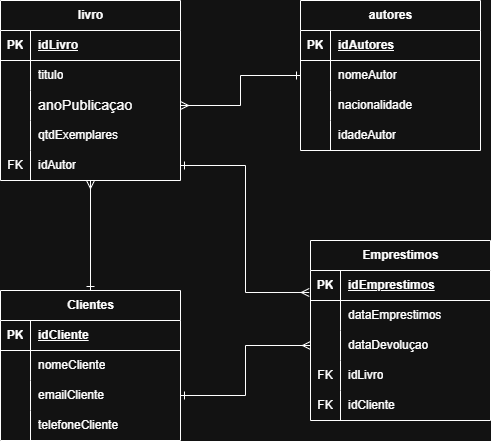

The diagram above was exported from draw.io. Its source (the exported page's mxGraphModel, read from the mxfile embedded in the PNG):
<mxGraphModel dx="786" dy="451" grid="1" gridSize="10" guides="1" tooltips="1" connect="1" arrows="1" fold="1" page="1" pageScale="1" pageWidth="827" pageHeight="1169" math="0" shadow="0">
  <root>
    <mxCell id="0" />
    <mxCell id="1" parent="0" />
    <mxCell id="80I4k29GsRJc57-9ASaS-1" value="livro" style="shape=table;startSize=30;container=1;collapsible=1;childLayout=tableLayout;fixedRows=1;rowLines=0;fontStyle=1;align=center;resizeLast=1;html=1;strokeColor=default;" vertex="1" parent="1">
      <mxGeometry x="70" y="80" width="180" height="180" as="geometry" />
    </mxCell>
    <mxCell id="80I4k29GsRJc57-9ASaS-2" value="" style="shape=tableRow;horizontal=0;startSize=0;swimlaneHead=0;swimlaneBody=0;fillColor=none;collapsible=0;dropTarget=0;points=[[0,0.5],[1,0.5]];portConstraint=eastwest;top=0;left=0;right=0;bottom=1;" vertex="1" parent="80I4k29GsRJc57-9ASaS-1">
      <mxGeometry y="30" width="180" height="30" as="geometry" />
    </mxCell>
    <mxCell id="80I4k29GsRJc57-9ASaS-3" value="PK" style="shape=partialRectangle;connectable=0;fillColor=none;top=0;left=0;bottom=0;right=0;fontStyle=1;overflow=hidden;whiteSpace=wrap;html=1;" vertex="1" parent="80I4k29GsRJc57-9ASaS-2">
      <mxGeometry width="30" height="30" as="geometry">
        <mxRectangle width="30" height="30" as="alternateBounds" />
      </mxGeometry>
    </mxCell>
    <mxCell id="80I4k29GsRJc57-9ASaS-4" value="idLivro" style="shape=partialRectangle;connectable=0;fillColor=none;top=0;left=0;bottom=0;right=0;align=left;spacingLeft=6;fontStyle=5;overflow=hidden;whiteSpace=wrap;html=1;" vertex="1" parent="80I4k29GsRJc57-9ASaS-2">
      <mxGeometry x="30" width="150" height="30" as="geometry">
        <mxRectangle width="150" height="30" as="alternateBounds" />
      </mxGeometry>
    </mxCell>
    <mxCell id="80I4k29GsRJc57-9ASaS-5" value="" style="shape=tableRow;horizontal=0;startSize=0;swimlaneHead=0;swimlaneBody=0;fillColor=none;collapsible=0;dropTarget=0;points=[[0,0.5],[1,0.5]];portConstraint=eastwest;top=0;left=0;right=0;bottom=0;" vertex="1" parent="80I4k29GsRJc57-9ASaS-1">
      <mxGeometry y="60" width="180" height="30" as="geometry" />
    </mxCell>
    <mxCell id="80I4k29GsRJc57-9ASaS-6" value="" style="shape=partialRectangle;connectable=0;fillColor=none;top=0;left=0;bottom=0;right=0;editable=1;overflow=hidden;whiteSpace=wrap;html=1;" vertex="1" parent="80I4k29GsRJc57-9ASaS-5">
      <mxGeometry width="30" height="30" as="geometry">
        <mxRectangle width="30" height="30" as="alternateBounds" />
      </mxGeometry>
    </mxCell>
    <mxCell id="80I4k29GsRJc57-9ASaS-7" value="titulo" style="shape=partialRectangle;connectable=0;fillColor=none;top=0;left=0;bottom=0;right=0;align=left;spacingLeft=6;overflow=hidden;whiteSpace=wrap;html=1;" vertex="1" parent="80I4k29GsRJc57-9ASaS-5">
      <mxGeometry x="30" width="150" height="30" as="geometry">
        <mxRectangle width="150" height="30" as="alternateBounds" />
      </mxGeometry>
    </mxCell>
    <mxCell id="80I4k29GsRJc57-9ASaS-8" value="" style="shape=tableRow;horizontal=0;startSize=0;swimlaneHead=0;swimlaneBody=0;fillColor=none;collapsible=0;dropTarget=0;points=[[0,0.5],[1,0.5]];portConstraint=eastwest;top=0;left=0;right=0;bottom=0;" vertex="1" parent="80I4k29GsRJc57-9ASaS-1">
      <mxGeometry y="90" width="180" height="30" as="geometry" />
    </mxCell>
    <mxCell id="80I4k29GsRJc57-9ASaS-9" value="" style="shape=partialRectangle;connectable=0;fillColor=none;top=0;left=0;bottom=0;right=0;editable=1;overflow=hidden;whiteSpace=wrap;html=1;" vertex="1" parent="80I4k29GsRJc57-9ASaS-8">
      <mxGeometry width="30" height="30" as="geometry">
        <mxRectangle width="30" height="30" as="alternateBounds" />
      </mxGeometry>
    </mxCell>
    <mxCell id="80I4k29GsRJc57-9ASaS-10" value="&lt;font style=&quot;color: light-dark(rgb(179, 183, 185), rgb(255, 255, 255));&quot; face=&quot;Roboto, Arial, sans-serif&quot;&gt;&lt;span style=&quot;font-size: 14px; letter-spacing: 0.2px;&quot;&gt;anoPublicaçao&lt;/span&gt;&lt;/font&gt;" style="shape=partialRectangle;connectable=0;fillColor=none;top=0;left=0;bottom=0;right=0;align=left;spacingLeft=6;overflow=hidden;whiteSpace=wrap;html=1;" vertex="1" parent="80I4k29GsRJc57-9ASaS-8">
      <mxGeometry x="30" width="150" height="30" as="geometry">
        <mxRectangle width="150" height="30" as="alternateBounds" />
      </mxGeometry>
    </mxCell>
    <mxCell id="80I4k29GsRJc57-9ASaS-11" value="" style="shape=tableRow;horizontal=0;startSize=0;swimlaneHead=0;swimlaneBody=0;fillColor=none;collapsible=0;dropTarget=0;points=[[0,0.5],[1,0.5]];portConstraint=eastwest;top=0;left=0;right=0;bottom=0;" vertex="1" parent="80I4k29GsRJc57-9ASaS-1">
      <mxGeometry y="120" width="180" height="30" as="geometry" />
    </mxCell>
    <mxCell id="80I4k29GsRJc57-9ASaS-12" value="" style="shape=partialRectangle;connectable=0;fillColor=none;top=0;left=0;bottom=0;right=0;editable=1;overflow=hidden;whiteSpace=wrap;html=1;" vertex="1" parent="80I4k29GsRJc57-9ASaS-11">
      <mxGeometry width="30" height="30" as="geometry">
        <mxRectangle width="30" height="30" as="alternateBounds" />
      </mxGeometry>
    </mxCell>
    <mxCell id="80I4k29GsRJc57-9ASaS-13" value="qtdExemplares" style="shape=partialRectangle;connectable=0;fillColor=none;top=0;left=0;bottom=0;right=0;align=left;spacingLeft=6;overflow=hidden;whiteSpace=wrap;html=1;" vertex="1" parent="80I4k29GsRJc57-9ASaS-11">
      <mxGeometry x="30" width="150" height="30" as="geometry">
        <mxRectangle width="150" height="30" as="alternateBounds" />
      </mxGeometry>
    </mxCell>
    <mxCell id="80I4k29GsRJc57-9ASaS-14" value="" style="shape=tableRow;horizontal=0;startSize=0;swimlaneHead=0;swimlaneBody=0;fillColor=none;collapsible=0;dropTarget=0;points=[[0,0.5],[1,0.5]];portConstraint=eastwest;top=0;left=0;right=0;bottom=0;" vertex="1" parent="80I4k29GsRJc57-9ASaS-1">
      <mxGeometry y="150" width="180" height="30" as="geometry" />
    </mxCell>
    <mxCell id="80I4k29GsRJc57-9ASaS-15" value="FK" style="shape=partialRectangle;connectable=0;fillColor=none;top=0;left=0;bottom=0;right=0;editable=1;overflow=hidden;whiteSpace=wrap;html=1;" vertex="1" parent="80I4k29GsRJc57-9ASaS-14">
      <mxGeometry width="30" height="30" as="geometry">
        <mxRectangle width="30" height="30" as="alternateBounds" />
      </mxGeometry>
    </mxCell>
    <mxCell id="80I4k29GsRJc57-9ASaS-16" value="idAutor" style="shape=partialRectangle;connectable=0;fillColor=none;top=0;left=0;bottom=0;right=0;align=left;spacingLeft=6;overflow=hidden;whiteSpace=wrap;html=1;" vertex="1" parent="80I4k29GsRJc57-9ASaS-14">
      <mxGeometry x="30" width="150" height="30" as="geometry">
        <mxRectangle width="150" height="30" as="alternateBounds" />
      </mxGeometry>
    </mxCell>
    <mxCell id="80I4k29GsRJc57-9ASaS-17" value="autores" style="shape=table;startSize=30;container=1;collapsible=1;childLayout=tableLayout;fixedRows=1;rowLines=0;fontStyle=1;align=center;resizeLast=1;html=1;" vertex="1" parent="1">
      <mxGeometry x="370" y="80" width="180" height="150" as="geometry" />
    </mxCell>
    <mxCell id="80I4k29GsRJc57-9ASaS-18" value="" style="shape=tableRow;horizontal=0;startSize=0;swimlaneHead=0;swimlaneBody=0;fillColor=none;collapsible=0;dropTarget=0;points=[[0,0.5],[1,0.5]];portConstraint=eastwest;top=0;left=0;right=0;bottom=1;" vertex="1" parent="80I4k29GsRJc57-9ASaS-17">
      <mxGeometry y="30" width="180" height="30" as="geometry" />
    </mxCell>
    <mxCell id="80I4k29GsRJc57-9ASaS-19" value="PK" style="shape=partialRectangle;connectable=0;fillColor=none;top=0;left=0;bottom=0;right=0;fontStyle=1;overflow=hidden;whiteSpace=wrap;html=1;" vertex="1" parent="80I4k29GsRJc57-9ASaS-18">
      <mxGeometry width="30" height="30" as="geometry">
        <mxRectangle width="30" height="30" as="alternateBounds" />
      </mxGeometry>
    </mxCell>
    <mxCell id="80I4k29GsRJc57-9ASaS-20" value="idAutores" style="shape=partialRectangle;connectable=0;fillColor=none;top=0;left=0;bottom=0;right=0;align=left;spacingLeft=6;fontStyle=5;overflow=hidden;whiteSpace=wrap;html=1;" vertex="1" parent="80I4k29GsRJc57-9ASaS-18">
      <mxGeometry x="30" width="150" height="30" as="geometry">
        <mxRectangle width="150" height="30" as="alternateBounds" />
      </mxGeometry>
    </mxCell>
    <mxCell id="80I4k29GsRJc57-9ASaS-21" value="" style="shape=tableRow;horizontal=0;startSize=0;swimlaneHead=0;swimlaneBody=0;fillColor=none;collapsible=0;dropTarget=0;points=[[0,0.5],[1,0.5]];portConstraint=eastwest;top=0;left=0;right=0;bottom=0;" vertex="1" parent="80I4k29GsRJc57-9ASaS-17">
      <mxGeometry y="60" width="180" height="30" as="geometry" />
    </mxCell>
    <mxCell id="80I4k29GsRJc57-9ASaS-22" value="" style="shape=partialRectangle;connectable=0;fillColor=none;top=0;left=0;bottom=0;right=0;editable=1;overflow=hidden;whiteSpace=wrap;html=1;" vertex="1" parent="80I4k29GsRJc57-9ASaS-21">
      <mxGeometry width="30" height="30" as="geometry">
        <mxRectangle width="30" height="30" as="alternateBounds" />
      </mxGeometry>
    </mxCell>
    <mxCell id="80I4k29GsRJc57-9ASaS-23" value="nomeAutor" style="shape=partialRectangle;connectable=0;fillColor=none;top=0;left=0;bottom=0;right=0;align=left;spacingLeft=6;overflow=hidden;whiteSpace=wrap;html=1;" vertex="1" parent="80I4k29GsRJc57-9ASaS-21">
      <mxGeometry x="30" width="150" height="30" as="geometry">
        <mxRectangle width="150" height="30" as="alternateBounds" />
      </mxGeometry>
    </mxCell>
    <mxCell id="80I4k29GsRJc57-9ASaS-24" value="" style="shape=tableRow;horizontal=0;startSize=0;swimlaneHead=0;swimlaneBody=0;fillColor=none;collapsible=0;dropTarget=0;points=[[0,0.5],[1,0.5]];portConstraint=eastwest;top=0;left=0;right=0;bottom=0;" vertex="1" parent="80I4k29GsRJc57-9ASaS-17">
      <mxGeometry y="90" width="180" height="30" as="geometry" />
    </mxCell>
    <mxCell id="80I4k29GsRJc57-9ASaS-25" value="" style="shape=partialRectangle;connectable=0;fillColor=none;top=0;left=0;bottom=0;right=0;editable=1;overflow=hidden;whiteSpace=wrap;html=1;" vertex="1" parent="80I4k29GsRJc57-9ASaS-24">
      <mxGeometry width="30" height="30" as="geometry">
        <mxRectangle width="30" height="30" as="alternateBounds" />
      </mxGeometry>
    </mxCell>
    <mxCell id="80I4k29GsRJc57-9ASaS-26" value="nacionalidade" style="shape=partialRectangle;connectable=0;fillColor=none;top=0;left=0;bottom=0;right=0;align=left;spacingLeft=6;overflow=hidden;whiteSpace=wrap;html=1;" vertex="1" parent="80I4k29GsRJc57-9ASaS-24">
      <mxGeometry x="30" width="150" height="30" as="geometry">
        <mxRectangle width="150" height="30" as="alternateBounds" />
      </mxGeometry>
    </mxCell>
    <mxCell id="80I4k29GsRJc57-9ASaS-27" value="" style="shape=tableRow;horizontal=0;startSize=0;swimlaneHead=0;swimlaneBody=0;fillColor=none;collapsible=0;dropTarget=0;points=[[0,0.5],[1,0.5]];portConstraint=eastwest;top=0;left=0;right=0;bottom=0;" vertex="1" parent="80I4k29GsRJc57-9ASaS-17">
      <mxGeometry y="120" width="180" height="30" as="geometry" />
    </mxCell>
    <mxCell id="80I4k29GsRJc57-9ASaS-28" value="" style="shape=partialRectangle;connectable=0;fillColor=none;top=0;left=0;bottom=0;right=0;editable=1;overflow=hidden;whiteSpace=wrap;html=1;" vertex="1" parent="80I4k29GsRJc57-9ASaS-27">
      <mxGeometry width="30" height="30" as="geometry">
        <mxRectangle width="30" height="30" as="alternateBounds" />
      </mxGeometry>
    </mxCell>
    <mxCell id="80I4k29GsRJc57-9ASaS-29" value="idadeAutor" style="shape=partialRectangle;connectable=0;fillColor=none;top=0;left=0;bottom=0;right=0;align=left;spacingLeft=6;overflow=hidden;whiteSpace=wrap;html=1;" vertex="1" parent="80I4k29GsRJc57-9ASaS-27">
      <mxGeometry x="30" width="150" height="30" as="geometry">
        <mxRectangle width="150" height="30" as="alternateBounds" />
      </mxGeometry>
    </mxCell>
    <mxCell id="80I4k29GsRJc57-9ASaS-30" value="Clientes" style="shape=table;startSize=30;container=1;collapsible=1;childLayout=tableLayout;fixedRows=1;rowLines=0;fontStyle=1;align=center;resizeLast=1;html=1;" vertex="1" parent="1">
      <mxGeometry x="70" y="370" width="180" height="150" as="geometry" />
    </mxCell>
    <mxCell id="80I4k29GsRJc57-9ASaS-31" value="" style="shape=tableRow;horizontal=0;startSize=0;swimlaneHead=0;swimlaneBody=0;fillColor=none;collapsible=0;dropTarget=0;points=[[0,0.5],[1,0.5]];portConstraint=eastwest;top=0;left=0;right=0;bottom=1;" vertex="1" parent="80I4k29GsRJc57-9ASaS-30">
      <mxGeometry y="30" width="180" height="30" as="geometry" />
    </mxCell>
    <mxCell id="80I4k29GsRJc57-9ASaS-32" value="PK" style="shape=partialRectangle;connectable=0;fillColor=none;top=0;left=0;bottom=0;right=0;fontStyle=1;overflow=hidden;whiteSpace=wrap;html=1;" vertex="1" parent="80I4k29GsRJc57-9ASaS-31">
      <mxGeometry width="30" height="30" as="geometry">
        <mxRectangle width="30" height="30" as="alternateBounds" />
      </mxGeometry>
    </mxCell>
    <mxCell id="80I4k29GsRJc57-9ASaS-33" value="idCliente" style="shape=partialRectangle;connectable=0;fillColor=none;top=0;left=0;bottom=0;right=0;align=left;spacingLeft=6;fontStyle=5;overflow=hidden;whiteSpace=wrap;html=1;" vertex="1" parent="80I4k29GsRJc57-9ASaS-31">
      <mxGeometry x="30" width="150" height="30" as="geometry">
        <mxRectangle width="150" height="30" as="alternateBounds" />
      </mxGeometry>
    </mxCell>
    <mxCell id="80I4k29GsRJc57-9ASaS-34" value="" style="shape=tableRow;horizontal=0;startSize=0;swimlaneHead=0;swimlaneBody=0;fillColor=none;collapsible=0;dropTarget=0;points=[[0,0.5],[1,0.5]];portConstraint=eastwest;top=0;left=0;right=0;bottom=0;" vertex="1" parent="80I4k29GsRJc57-9ASaS-30">
      <mxGeometry y="60" width="180" height="30" as="geometry" />
    </mxCell>
    <mxCell id="80I4k29GsRJc57-9ASaS-35" value="" style="shape=partialRectangle;connectable=0;fillColor=none;top=0;left=0;bottom=0;right=0;editable=1;overflow=hidden;whiteSpace=wrap;html=1;" vertex="1" parent="80I4k29GsRJc57-9ASaS-34">
      <mxGeometry width="30" height="30" as="geometry">
        <mxRectangle width="30" height="30" as="alternateBounds" />
      </mxGeometry>
    </mxCell>
    <mxCell id="80I4k29GsRJc57-9ASaS-36" value="nomeCliente" style="shape=partialRectangle;connectable=0;fillColor=none;top=0;left=0;bottom=0;right=0;align=left;spacingLeft=6;overflow=hidden;whiteSpace=wrap;html=1;" vertex="1" parent="80I4k29GsRJc57-9ASaS-34">
      <mxGeometry x="30" width="150" height="30" as="geometry">
        <mxRectangle width="150" height="30" as="alternateBounds" />
      </mxGeometry>
    </mxCell>
    <mxCell id="80I4k29GsRJc57-9ASaS-37" value="" style="shape=tableRow;horizontal=0;startSize=0;swimlaneHead=0;swimlaneBody=0;fillColor=none;collapsible=0;dropTarget=0;points=[[0,0.5],[1,0.5]];portConstraint=eastwest;top=0;left=0;right=0;bottom=0;" vertex="1" parent="80I4k29GsRJc57-9ASaS-30">
      <mxGeometry y="90" width="180" height="30" as="geometry" />
    </mxCell>
    <mxCell id="80I4k29GsRJc57-9ASaS-38" value="" style="shape=partialRectangle;connectable=0;fillColor=none;top=0;left=0;bottom=0;right=0;editable=1;overflow=hidden;whiteSpace=wrap;html=1;" vertex="1" parent="80I4k29GsRJc57-9ASaS-37">
      <mxGeometry width="30" height="30" as="geometry">
        <mxRectangle width="30" height="30" as="alternateBounds" />
      </mxGeometry>
    </mxCell>
    <mxCell id="80I4k29GsRJc57-9ASaS-39" value="emailCliente" style="shape=partialRectangle;connectable=0;fillColor=none;top=0;left=0;bottom=0;right=0;align=left;spacingLeft=6;overflow=hidden;whiteSpace=wrap;html=1;" vertex="1" parent="80I4k29GsRJc57-9ASaS-37">
      <mxGeometry x="30" width="150" height="30" as="geometry">
        <mxRectangle width="150" height="30" as="alternateBounds" />
      </mxGeometry>
    </mxCell>
    <mxCell id="80I4k29GsRJc57-9ASaS-40" value="" style="shape=tableRow;horizontal=0;startSize=0;swimlaneHead=0;swimlaneBody=0;fillColor=none;collapsible=0;dropTarget=0;points=[[0,0.5],[1,0.5]];portConstraint=eastwest;top=0;left=0;right=0;bottom=0;" vertex="1" parent="80I4k29GsRJc57-9ASaS-30">
      <mxGeometry y="120" width="180" height="30" as="geometry" />
    </mxCell>
    <mxCell id="80I4k29GsRJc57-9ASaS-41" value="" style="shape=partialRectangle;connectable=0;fillColor=none;top=0;left=0;bottom=0;right=0;editable=1;overflow=hidden;whiteSpace=wrap;html=1;" vertex="1" parent="80I4k29GsRJc57-9ASaS-40">
      <mxGeometry width="30" height="30" as="geometry">
        <mxRectangle width="30" height="30" as="alternateBounds" />
      </mxGeometry>
    </mxCell>
    <mxCell id="80I4k29GsRJc57-9ASaS-42" value="telefoneCliente" style="shape=partialRectangle;connectable=0;fillColor=none;top=0;left=0;bottom=0;right=0;align=left;spacingLeft=6;overflow=hidden;whiteSpace=wrap;html=1;" vertex="1" parent="80I4k29GsRJc57-9ASaS-40">
      <mxGeometry x="30" width="150" height="30" as="geometry">
        <mxRectangle width="150" height="30" as="alternateBounds" />
      </mxGeometry>
    </mxCell>
    <mxCell id="80I4k29GsRJc57-9ASaS-43" value="Emprestimos" style="shape=table;startSize=30;container=1;collapsible=1;childLayout=tableLayout;fixedRows=1;rowLines=0;fontStyle=1;align=center;resizeLast=1;html=1;" vertex="1" parent="1">
      <mxGeometry x="380" y="320" width="180" height="180" as="geometry" />
    </mxCell>
    <mxCell id="80I4k29GsRJc57-9ASaS-44" value="" style="shape=tableRow;horizontal=0;startSize=0;swimlaneHead=0;swimlaneBody=0;fillColor=none;collapsible=0;dropTarget=0;points=[[0,0.5],[1,0.5]];portConstraint=eastwest;top=0;left=0;right=0;bottom=1;" vertex="1" parent="80I4k29GsRJc57-9ASaS-43">
      <mxGeometry y="30" width="180" height="30" as="geometry" />
    </mxCell>
    <mxCell id="80I4k29GsRJc57-9ASaS-45" value="PK" style="shape=partialRectangle;connectable=0;fillColor=none;top=0;left=0;bottom=0;right=0;fontStyle=1;overflow=hidden;whiteSpace=wrap;html=1;" vertex="1" parent="80I4k29GsRJc57-9ASaS-44">
      <mxGeometry width="30" height="30" as="geometry">
        <mxRectangle width="30" height="30" as="alternateBounds" />
      </mxGeometry>
    </mxCell>
    <mxCell id="80I4k29GsRJc57-9ASaS-46" value="idEmprestimos" style="shape=partialRectangle;connectable=0;fillColor=none;top=0;left=0;bottom=0;right=0;align=left;spacingLeft=6;fontStyle=5;overflow=hidden;whiteSpace=wrap;html=1;" vertex="1" parent="80I4k29GsRJc57-9ASaS-44">
      <mxGeometry x="30" width="150" height="30" as="geometry">
        <mxRectangle width="150" height="30" as="alternateBounds" />
      </mxGeometry>
    </mxCell>
    <mxCell id="80I4k29GsRJc57-9ASaS-47" value="" style="shape=tableRow;horizontal=0;startSize=0;swimlaneHead=0;swimlaneBody=0;fillColor=none;collapsible=0;dropTarget=0;points=[[0,0.5],[1,0.5]];portConstraint=eastwest;top=0;left=0;right=0;bottom=0;" vertex="1" parent="80I4k29GsRJc57-9ASaS-43">
      <mxGeometry y="60" width="180" height="30" as="geometry" />
    </mxCell>
    <mxCell id="80I4k29GsRJc57-9ASaS-48" value="" style="shape=partialRectangle;connectable=0;fillColor=none;top=0;left=0;bottom=0;right=0;editable=1;overflow=hidden;whiteSpace=wrap;html=1;" vertex="1" parent="80I4k29GsRJc57-9ASaS-47">
      <mxGeometry width="30" height="30" as="geometry">
        <mxRectangle width="30" height="30" as="alternateBounds" />
      </mxGeometry>
    </mxCell>
    <mxCell id="80I4k29GsRJc57-9ASaS-49" value="dataEmprestimos" style="shape=partialRectangle;connectable=0;fillColor=none;top=0;left=0;bottom=0;right=0;align=left;spacingLeft=6;overflow=hidden;whiteSpace=wrap;html=1;" vertex="1" parent="80I4k29GsRJc57-9ASaS-47">
      <mxGeometry x="30" width="150" height="30" as="geometry">
        <mxRectangle width="150" height="30" as="alternateBounds" />
      </mxGeometry>
    </mxCell>
    <mxCell id="80I4k29GsRJc57-9ASaS-50" value="" style="shape=tableRow;horizontal=0;startSize=0;swimlaneHead=0;swimlaneBody=0;fillColor=none;collapsible=0;dropTarget=0;points=[[0,0.5],[1,0.5]];portConstraint=eastwest;top=0;left=0;right=0;bottom=0;" vertex="1" parent="80I4k29GsRJc57-9ASaS-43">
      <mxGeometry y="90" width="180" height="30" as="geometry" />
    </mxCell>
    <mxCell id="80I4k29GsRJc57-9ASaS-51" value="" style="shape=partialRectangle;connectable=0;fillColor=none;top=0;left=0;bottom=0;right=0;editable=1;overflow=hidden;whiteSpace=wrap;html=1;" vertex="1" parent="80I4k29GsRJc57-9ASaS-50">
      <mxGeometry width="30" height="30" as="geometry">
        <mxRectangle width="30" height="30" as="alternateBounds" />
      </mxGeometry>
    </mxCell>
    <mxCell id="80I4k29GsRJc57-9ASaS-52" value="dataDevoluçao" style="shape=partialRectangle;connectable=0;fillColor=none;top=0;left=0;bottom=0;right=0;align=left;spacingLeft=6;overflow=hidden;whiteSpace=wrap;html=1;" vertex="1" parent="80I4k29GsRJc57-9ASaS-50">
      <mxGeometry x="30" width="150" height="30" as="geometry">
        <mxRectangle width="150" height="30" as="alternateBounds" />
      </mxGeometry>
    </mxCell>
    <mxCell id="80I4k29GsRJc57-9ASaS-53" value="" style="shape=tableRow;horizontal=0;startSize=0;swimlaneHead=0;swimlaneBody=0;fillColor=none;collapsible=0;dropTarget=0;points=[[0,0.5],[1,0.5]];portConstraint=eastwest;top=0;left=0;right=0;bottom=0;" vertex="1" parent="80I4k29GsRJc57-9ASaS-43">
      <mxGeometry y="120" width="180" height="30" as="geometry" />
    </mxCell>
    <mxCell id="80I4k29GsRJc57-9ASaS-54" value="FK" style="shape=partialRectangle;connectable=0;fillColor=none;top=0;left=0;bottom=0;right=0;editable=1;overflow=hidden;whiteSpace=wrap;html=1;" vertex="1" parent="80I4k29GsRJc57-9ASaS-53">
      <mxGeometry width="30" height="30" as="geometry">
        <mxRectangle width="30" height="30" as="alternateBounds" />
      </mxGeometry>
    </mxCell>
    <mxCell id="80I4k29GsRJc57-9ASaS-55" value="idLivro" style="shape=partialRectangle;connectable=0;fillColor=none;top=0;left=0;bottom=0;right=0;align=left;spacingLeft=6;overflow=hidden;whiteSpace=wrap;html=1;" vertex="1" parent="80I4k29GsRJc57-9ASaS-53">
      <mxGeometry x="30" width="150" height="30" as="geometry">
        <mxRectangle width="150" height="30" as="alternateBounds" />
      </mxGeometry>
    </mxCell>
    <mxCell id="80I4k29GsRJc57-9ASaS-56" value="" style="shape=tableRow;horizontal=0;startSize=0;swimlaneHead=0;swimlaneBody=0;fillColor=none;collapsible=0;dropTarget=0;points=[[0,0.5],[1,0.5]];portConstraint=eastwest;top=0;left=0;right=0;bottom=0;" vertex="1" parent="80I4k29GsRJc57-9ASaS-43">
      <mxGeometry y="150" width="180" height="30" as="geometry" />
    </mxCell>
    <mxCell id="80I4k29GsRJc57-9ASaS-57" value="FK" style="shape=partialRectangle;connectable=0;fillColor=none;top=0;left=0;bottom=0;right=0;editable=1;overflow=hidden;whiteSpace=wrap;html=1;" vertex="1" parent="80I4k29GsRJc57-9ASaS-56">
      <mxGeometry width="30" height="30" as="geometry">
        <mxRectangle width="30" height="30" as="alternateBounds" />
      </mxGeometry>
    </mxCell>
    <mxCell id="80I4k29GsRJc57-9ASaS-58" value="idCliente" style="shape=partialRectangle;connectable=0;fillColor=none;top=0;left=0;bottom=0;right=0;align=left;spacingLeft=6;overflow=hidden;whiteSpace=wrap;html=1;" vertex="1" parent="80I4k29GsRJc57-9ASaS-56">
      <mxGeometry x="30" width="150" height="30" as="geometry">
        <mxRectangle width="150" height="30" as="alternateBounds" />
      </mxGeometry>
    </mxCell>
    <mxCell id="80I4k29GsRJc57-9ASaS-72" style="edgeStyle=orthogonalEdgeStyle;rounded=0;orthogonalLoop=1;jettySize=auto;html=1;entryX=1;entryY=0.5;entryDx=0;entryDy=0;startArrow=ERone;startFill=0;endArrow=ERmany;endFill=0;" edge="1" parent="1" source="80I4k29GsRJc57-9ASaS-21" target="80I4k29GsRJc57-9ASaS-8">
      <mxGeometry relative="1" as="geometry" />
    </mxCell>
    <mxCell id="80I4k29GsRJc57-9ASaS-73" style="edgeStyle=orthogonalEdgeStyle;rounded=0;orthogonalLoop=1;jettySize=auto;html=1;entryX=0.5;entryY=1;entryDx=0;entryDy=0;entryPerimeter=0;startArrow=ERone;startFill=0;endArrow=ERmany;endFill=0;" edge="1" parent="1" source="80I4k29GsRJc57-9ASaS-30" target="80I4k29GsRJc57-9ASaS-14">
      <mxGeometry relative="1" as="geometry" />
    </mxCell>
    <mxCell id="80I4k29GsRJc57-9ASaS-74" style="edgeStyle=orthogonalEdgeStyle;rounded=0;orthogonalLoop=1;jettySize=auto;html=1;entryX=-0.007;entryY=0.733;entryDx=0;entryDy=0;entryPerimeter=0;startArrow=ERone;startFill=0;endArrow=ERmany;endFill=0;" edge="1" parent="1" source="80I4k29GsRJc57-9ASaS-14" target="80I4k29GsRJc57-9ASaS-44">
      <mxGeometry relative="1" as="geometry" />
    </mxCell>
    <mxCell id="80I4k29GsRJc57-9ASaS-75" style="edgeStyle=orthogonalEdgeStyle;rounded=0;orthogonalLoop=1;jettySize=auto;html=1;entryX=0;entryY=0.5;entryDx=0;entryDy=0;startArrow=ERone;startFill=0;endArrow=ERmany;endFill=0;" edge="1" parent="1" source="80I4k29GsRJc57-9ASaS-37" target="80I4k29GsRJc57-9ASaS-50">
      <mxGeometry relative="1" as="geometry" />
    </mxCell>
  </root>
</mxGraphModel>